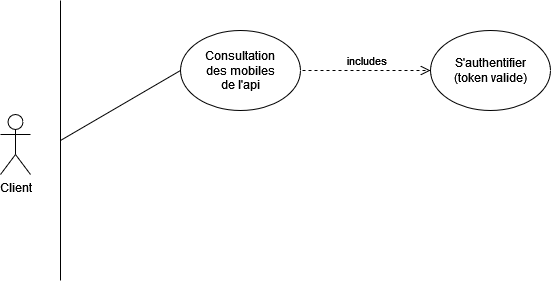

The diagram above was exported from draw.io. Its source (the exported page's mxGraphModel, read from the mxfile embedded in the PNG):
<mxGraphModel dx="1050" dy="530" grid="1" gridSize="10" guides="1" tooltips="1" connect="1" arrows="1" fold="1" page="1" pageScale="1" pageWidth="827" pageHeight="1169" math="0" shadow="0">
  <root>
    <mxCell id="0" />
    <mxCell id="1" parent="0" />
    <mxCell id="24l4Vb5wPqVt3a0gezQ5-1" value="" style="endArrow=none;html=1;rounded=0;" parent="1" edge="1">
      <mxGeometry width="50" height="50" relative="1" as="geometry">
        <mxPoint x="160" y="400" as="sourcePoint" />
        <mxPoint x="160" y="120" as="targetPoint" />
      </mxGeometry>
    </mxCell>
    <mxCell id="24l4Vb5wPqVt3a0gezQ5-3" value="Client" style="shape=umlActor;verticalLabelPosition=bottom;verticalAlign=top;html=1;outlineConnect=0;" parent="1" vertex="1">
      <mxGeometry x="100" y="234" width="30" height="60" as="geometry" />
    </mxCell>
    <mxCell id="24l4Vb5wPqVt3a0gezQ5-5" value="" style="endArrow=none;html=1;rounded=0;" parent="1" edge="1">
      <mxGeometry width="50" height="50" relative="1" as="geometry">
        <mxPoint x="160" y="260" as="sourcePoint" />
        <mxPoint x="280" y="190" as="targetPoint" />
      </mxGeometry>
    </mxCell>
    <mxCell id="24l4Vb5wPqVt3a0gezQ5-7" value="" style="ellipse;whiteSpace=wrap;html=1;" parent="1" vertex="1">
      <mxGeometry x="280" y="150" width="120" height="80" as="geometry" />
    </mxCell>
    <mxCell id="24l4Vb5wPqVt3a0gezQ5-10" value="Consultation des mobiles de l'api" style="text;html=1;strokeColor=none;fillColor=none;align=center;verticalAlign=middle;whiteSpace=wrap;rounded=0;" parent="1" vertex="1">
      <mxGeometry x="310" y="175" width="60" height="30" as="geometry" />
    </mxCell>
    <mxCell id="24l4Vb5wPqVt3a0gezQ5-11" value="includes" style="html=1;verticalAlign=bottom;endArrow=open;dashed=1;endSize=8;edgeStyle=elbowEdgeStyle;elbow=vertical;curved=0;rounded=0;" parent="1" edge="1">
      <mxGeometry relative="1" as="geometry">
        <mxPoint x="402" y="190" as="sourcePoint" />
        <mxPoint x="530" y="190" as="targetPoint" />
        <Array as="points">
          <mxPoint x="420" y="190" />
        </Array>
      </mxGeometry>
    </mxCell>
    <mxCell id="24l4Vb5wPqVt3a0gezQ5-12" value="" style="ellipse;whiteSpace=wrap;html=1;" parent="1" vertex="1">
      <mxGeometry x="530" y="150" width="120" height="80" as="geometry" />
    </mxCell>
    <mxCell id="24l4Vb5wPqVt3a0gezQ5-13" value="S'authentifier (token valide)" style="text;html=1;strokeColor=none;fillColor=none;align=center;verticalAlign=middle;whiteSpace=wrap;rounded=0;" parent="1" vertex="1">
      <mxGeometry x="540" y="175" width="100" height="30" as="geometry" />
    </mxCell>
  </root>
</mxGraphModel>